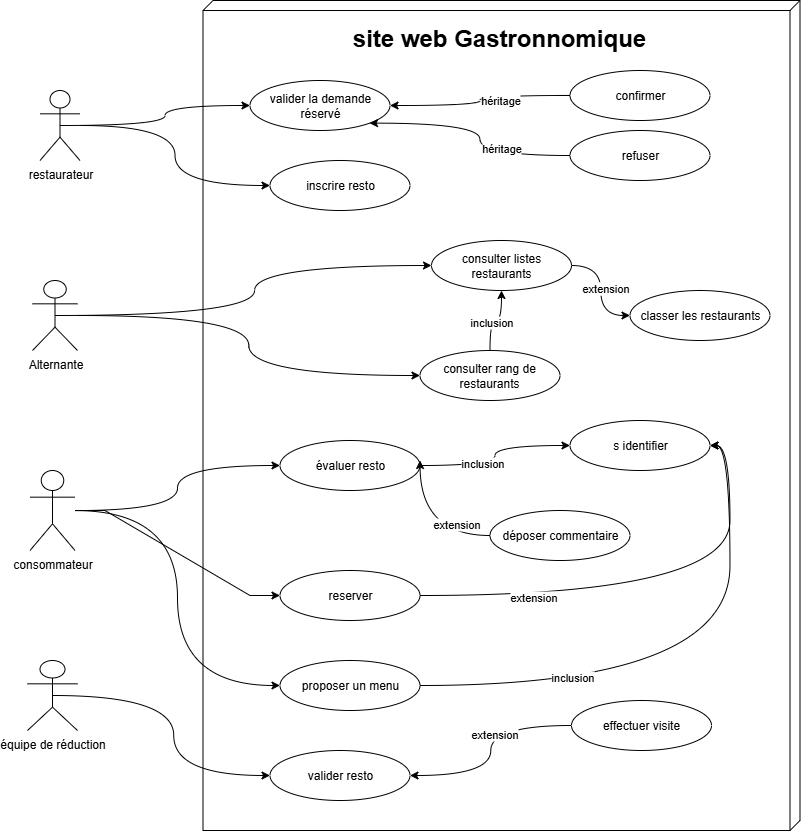

The diagram above was exported from draw.io. Its source (the exported page's mxGraphModel, read from the mxfile embedded in the PNG):
<mxGraphModel dx="2334" dy="661" grid="1" gridSize="10" guides="1" tooltips="1" connect="1" arrows="1" fold="1" page="1" pageScale="1" pageWidth="827" pageHeight="1169" math="0" shadow="0">
  <root>
    <mxCell id="0" />
    <mxCell id="1" parent="0" />
    <mxCell id="MVAtWiTfJZWmfts7WWSi-20" value="" style="verticalAlign=top;align=left;spacingTop=8;spacingLeft=2;spacingRight=12;shape=cube;size=10;direction=south;fontStyle=4;html=1;whiteSpace=wrap;" parent="1" vertex="1">
      <mxGeometry x="-154.5" y="200" width="597" height="830" as="geometry" />
    </mxCell>
    <mxCell id="MVAtWiTfJZWmfts7WWSi-45" style="edgeStyle=orthogonalEdgeStyle;rounded=0;orthogonalLoop=1;jettySize=auto;html=1;exitX=0.5;exitY=0.5;exitDx=0;exitDy=0;exitPerimeter=0;entryX=0;entryY=0.5;entryDx=0;entryDy=0;curved=1;" parent="1" source="MVAtWiTfJZWmfts7WWSi-1" target="MVAtWiTfJZWmfts7WWSi-27" edge="1">
      <mxGeometry relative="1" as="geometry" />
    </mxCell>
    <mxCell id="MVAtWiTfJZWmfts7WWSi-47" style="edgeStyle=orthogonalEdgeStyle;rounded=0;orthogonalLoop=1;jettySize=auto;html=1;entryX=0;entryY=0.5;entryDx=0;entryDy=0;curved=1;" parent="1" source="MVAtWiTfJZWmfts7WWSi-1" target="MVAtWiTfJZWmfts7WWSi-36" edge="1">
      <mxGeometry relative="1" as="geometry">
        <mxPoint x="-187.5" y="380" as="targetPoint" />
      </mxGeometry>
    </mxCell>
    <mxCell id="MVAtWiTfJZWmfts7WWSi-1" value="restaurateur" style="shape=umlActor;verticalLabelPosition=bottom;verticalAlign=top;html=1;outlineConnect=0;" parent="1" vertex="1">
      <mxGeometry x="-317.5" y="290" width="40" height="70" as="geometry" />
    </mxCell>
    <mxCell id="MVAtWiTfJZWmfts7WWSi-50" style="edgeStyle=orthogonalEdgeStyle;rounded=0;orthogonalLoop=1;jettySize=auto;html=1;exitX=0.5;exitY=0.5;exitDx=0;exitDy=0;exitPerimeter=0;curved=1;" parent="1" source="MVAtWiTfJZWmfts7WWSi-2" target="MVAtWiTfJZWmfts7WWSi-39" edge="1">
      <mxGeometry relative="1" as="geometry" />
    </mxCell>
    <mxCell id="9x31wO-wdmi3HzjDKiun-5" style="edgeStyle=orthogonalEdgeStyle;rounded=0;orthogonalLoop=1;jettySize=auto;html=1;entryX=0;entryY=0.5;entryDx=0;entryDy=0;curved=1;" edge="1" parent="1" source="MVAtWiTfJZWmfts7WWSi-2" target="9x31wO-wdmi3HzjDKiun-2">
      <mxGeometry relative="1" as="geometry" />
    </mxCell>
    <mxCell id="MVAtWiTfJZWmfts7WWSi-2" value="Alternante" style="shape=umlActor;verticalLabelPosition=bottom;verticalAlign=top;html=1;outlineConnect=0;" parent="1" vertex="1">
      <mxGeometry x="-325" y="480" width="45" height="70" as="geometry" />
    </mxCell>
    <mxCell id="MVAtWiTfJZWmfts7WWSi-53" style="edgeStyle=entityRelationEdgeStyle;rounded=0;orthogonalLoop=1;jettySize=auto;html=1;" parent="1" source="MVAtWiTfJZWmfts7WWSi-7" target="MVAtWiTfJZWmfts7WWSi-41" edge="1">
      <mxGeometry relative="1" as="geometry" />
    </mxCell>
    <mxCell id="MVAtWiTfJZWmfts7WWSi-66" style="edgeStyle=orthogonalEdgeStyle;rounded=0;orthogonalLoop=1;jettySize=auto;html=1;entryX=0;entryY=0.5;entryDx=0;entryDy=0;curved=1;" parent="1" source="MVAtWiTfJZWmfts7WWSi-7" target="MVAtWiTfJZWmfts7WWSi-33" edge="1">
      <mxGeometry relative="1" as="geometry" />
    </mxCell>
    <mxCell id="9x31wO-wdmi3HzjDKiun-10" style="edgeStyle=orthogonalEdgeStyle;rounded=0;orthogonalLoop=1;jettySize=auto;html=1;entryX=0;entryY=0.5;entryDx=0;entryDy=0;curved=1;" edge="1" parent="1" source="MVAtWiTfJZWmfts7WWSi-7" target="9x31wO-wdmi3HzjDKiun-8">
      <mxGeometry relative="1" as="geometry" />
    </mxCell>
    <mxCell id="MVAtWiTfJZWmfts7WWSi-7" value="consommateur" style="shape=umlActor;verticalLabelPosition=bottom;verticalAlign=top;html=1;outlineConnect=0;" parent="1" vertex="1">
      <mxGeometry x="-327.5" y="670" width="45" height="80" as="geometry" />
    </mxCell>
    <mxCell id="MVAtWiTfJZWmfts7WWSi-65" style="edgeStyle=orthogonalEdgeStyle;rounded=0;orthogonalLoop=1;jettySize=auto;html=1;exitX=0.5;exitY=0.5;exitDx=0;exitDy=0;exitPerimeter=0;entryX=0;entryY=0.5;entryDx=0;entryDy=0;curved=1;" parent="1" source="MVAtWiTfJZWmfts7WWSi-8" target="MVAtWiTfJZWmfts7WWSi-42" edge="1">
      <mxGeometry relative="1" as="geometry" />
    </mxCell>
    <mxCell id="MVAtWiTfJZWmfts7WWSi-8" value="équipe de réduction" style="shape=umlActor;verticalLabelPosition=bottom;verticalAlign=top;html=1;outlineConnect=0;" parent="1" vertex="1">
      <mxGeometry x="-330" y="860" width="50" height="70" as="geometry" />
    </mxCell>
    <mxCell id="MVAtWiTfJZWmfts7WWSi-24" value="&lt;b&gt;&lt;font style=&quot;font-size: 24px;&quot;&gt;site web Gastronnomique&lt;/font&gt;&lt;/b&gt;" style="text;html=1;align=center;verticalAlign=middle;whiteSpace=wrap;rounded=0;" parent="1" vertex="1">
      <mxGeometry x="-17.5" y="210" width="320" height="55" as="geometry" />
    </mxCell>
    <mxCell id="MVAtWiTfJZWmfts7WWSi-27" value="valider la demande réservé" style="ellipse;whiteSpace=wrap;html=1;strokeColor=light-dark(#000000,#FBF4FF);fillColor=light-dark(#FFFFFF,#2A34FF);" parent="1" vertex="1">
      <mxGeometry x="-107.5" y="280" width="140" height="50" as="geometry" />
    </mxCell>
    <mxCell id="MVAtWiTfJZWmfts7WWSi-43" style="edgeStyle=orthogonalEdgeStyle;rounded=0;orthogonalLoop=1;jettySize=auto;html=1;exitX=0;exitY=0.5;exitDx=0;exitDy=0;curved=1;fillColor=light-dark(#FFFFFF,#2A34FF);" parent="1" source="MVAtWiTfJZWmfts7WWSi-32" target="MVAtWiTfJZWmfts7WWSi-27" edge="1">
      <mxGeometry relative="1" as="geometry" />
    </mxCell>
    <mxCell id="MVAtWiTfJZWmfts7WWSi-72" value="héritage" style="edgeLabel;html=1;align=center;verticalAlign=middle;resizable=0;points=[];" parent="MVAtWiTfJZWmfts7WWSi-43" vertex="1" connectable="0">
      <mxGeometry x="-0.2585" y="4" relative="1" as="geometry">
        <mxPoint as="offset" />
      </mxGeometry>
    </mxCell>
    <mxCell id="MVAtWiTfJZWmfts7WWSi-32" value="confirmer" style="ellipse;whiteSpace=wrap;html=1;fillColor=light-dark(#FFFFFF,#2A34FF);strokeColor=light-dark(#000000,#FAF4FF);" parent="1" vertex="1">
      <mxGeometry x="212.5" y="270" width="140" height="50" as="geometry" />
    </mxCell>
    <mxCell id="MVAtWiTfJZWmfts7WWSi-54" style="edgeStyle=orthogonalEdgeStyle;rounded=0;orthogonalLoop=1;jettySize=auto;html=1;exitX=1;exitY=0.5;exitDx=0;exitDy=0;curved=1;fillColor=light-dark(transparent,#FF35F5);" parent="1" source="MVAtWiTfJZWmfts7WWSi-33" target="MVAtWiTfJZWmfts7WWSi-37" edge="1">
      <mxGeometry relative="1" as="geometry" />
    </mxCell>
    <mxCell id="MVAtWiTfJZWmfts7WWSi-74" value="inclusion" style="edgeLabel;html=1;align=center;verticalAlign=middle;resizable=0;points=[];" parent="MVAtWiTfJZWmfts7WWSi-54" vertex="1" connectable="0">
      <mxGeometry x="-0.2732" y="3" relative="1" as="geometry">
        <mxPoint as="offset" />
      </mxGeometry>
    </mxCell>
    <mxCell id="MVAtWiTfJZWmfts7WWSi-33" value="évaluer resto" style="ellipse;whiteSpace=wrap;html=1;fillColor=light-dark(transparent,#FF35F5);" parent="1" vertex="1">
      <mxGeometry x="-77.5" y="640" width="140" height="50" as="geometry" />
    </mxCell>
    <mxCell id="MVAtWiTfJZWmfts7WWSi-44" style="edgeStyle=orthogonalEdgeStyle;rounded=0;orthogonalLoop=1;jettySize=auto;html=1;exitX=0;exitY=0.5;exitDx=0;exitDy=0;entryX=1;entryY=1;entryDx=0;entryDy=0;curved=1;fillColor=light-dark(#FFFFFF,#2A34FF);" parent="1" source="MVAtWiTfJZWmfts7WWSi-34" target="MVAtWiTfJZWmfts7WWSi-27" edge="1">
      <mxGeometry relative="1" as="geometry" />
    </mxCell>
    <mxCell id="MVAtWiTfJZWmfts7WWSi-73" value="héritage" style="edgeLabel;html=1;align=center;verticalAlign=middle;resizable=0;points=[];" parent="MVAtWiTfJZWmfts7WWSi-44" vertex="1" connectable="0">
      <mxGeometry x="-0.4033" y="-8" relative="1" as="geometry">
        <mxPoint as="offset" />
      </mxGeometry>
    </mxCell>
    <mxCell id="MVAtWiTfJZWmfts7WWSi-34" value="refuser" style="ellipse;whiteSpace=wrap;html=1;fillColor=light-dark(#FFFFFF,#2A34FF);" parent="1" vertex="1">
      <mxGeometry x="212.5" y="330" width="140" height="50" as="geometry" />
    </mxCell>
    <mxCell id="MVAtWiTfJZWmfts7WWSi-36" value="inscrire resto" style="ellipse;whiteSpace=wrap;html=1;fillColor=light-dark(#FFFFFF,#2A34FF);" parent="1" vertex="1">
      <mxGeometry x="-87.5" y="360" width="140" height="50" as="geometry" />
    </mxCell>
    <mxCell id="MVAtWiTfJZWmfts7WWSi-37" value="s identifier" style="ellipse;whiteSpace=wrap;html=1;fillColor=light-dark(transparent,#FF35F5);" parent="1" vertex="1">
      <mxGeometry x="212.5" y="620" width="140" height="50" as="geometry" />
    </mxCell>
    <mxCell id="MVAtWiTfJZWmfts7WWSi-55" style="edgeStyle=orthogonalEdgeStyle;rounded=0;orthogonalLoop=1;jettySize=auto;html=1;exitX=0;exitY=0.5;exitDx=0;exitDy=0;curved=1;fillColor=light-dark(transparent,#FF35F5);" parent="1" source="MVAtWiTfJZWmfts7WWSi-38" edge="1">
      <mxGeometry relative="1" as="geometry">
        <mxPoint x="62.5" y="660" as="targetPoint" />
      </mxGeometry>
    </mxCell>
    <mxCell id="MVAtWiTfJZWmfts7WWSi-75" value="extension" style="edgeLabel;html=1;align=center;verticalAlign=middle;resizable=0;points=[];" parent="MVAtWiTfJZWmfts7WWSi-55" vertex="1" connectable="0">
      <mxGeometry x="-0.5262" y="-12" relative="1" as="geometry">
        <mxPoint as="offset" />
      </mxGeometry>
    </mxCell>
    <mxCell id="MVAtWiTfJZWmfts7WWSi-38" value="déposer commentaire" style="ellipse;whiteSpace=wrap;html=1;fillColor=light-dark(transparent,#FF35F5);" parent="1" vertex="1">
      <mxGeometry x="132.5" y="710" width="140" height="50" as="geometry" />
    </mxCell>
    <mxCell id="9x31wO-wdmi3HzjDKiun-15" style="edgeStyle=orthogonalEdgeStyle;rounded=0;orthogonalLoop=1;jettySize=auto;html=1;curved=1;" edge="1" parent="1" source="MVAtWiTfJZWmfts7WWSi-39" target="9x31wO-wdmi3HzjDKiun-14">
      <mxGeometry relative="1" as="geometry" />
    </mxCell>
    <mxCell id="9x31wO-wdmi3HzjDKiun-16" value="Text" style="edgeLabel;html=1;align=center;verticalAlign=middle;resizable=0;points=[];" vertex="1" connectable="0" parent="9x31wO-wdmi3HzjDKiun-15">
      <mxGeometry x="-0.0482" y="3" relative="1" as="geometry">
        <mxPoint as="offset" />
      </mxGeometry>
    </mxCell>
    <mxCell id="9x31wO-wdmi3HzjDKiun-17" value="extension" style="edgeLabel;html=1;align=center;verticalAlign=middle;resizable=0;points=[];" vertex="1" connectable="0" parent="9x31wO-wdmi3HzjDKiun-15">
      <mxGeometry x="-0.0482" y="4" relative="1" as="geometry">
        <mxPoint as="offset" />
      </mxGeometry>
    </mxCell>
    <mxCell id="MVAtWiTfJZWmfts7WWSi-39" value="consulter listes restaurants" style="ellipse;whiteSpace=wrap;html=1;fillColor=light-dark(#FFFFFF,#FF37A0);" parent="1" vertex="1">
      <mxGeometry x="74" y="440" width="140" height="50" as="geometry" />
    </mxCell>
    <mxCell id="MVAtWiTfJZWmfts7WWSi-68" style="edgeStyle=orthogonalEdgeStyle;rounded=0;orthogonalLoop=1;jettySize=auto;html=1;entryX=1;entryY=0.5;entryDx=0;entryDy=0;curved=1;fillColor=light-dark(transparent,#FF35F5);" parent="1" source="MVAtWiTfJZWmfts7WWSi-41" target="MVAtWiTfJZWmfts7WWSi-37" edge="1">
      <mxGeometry relative="1" as="geometry" />
    </mxCell>
    <mxCell id="MVAtWiTfJZWmfts7WWSi-76" value="extension" style="edgeLabel;html=1;align=center;verticalAlign=middle;resizable=0;points=[];" parent="MVAtWiTfJZWmfts7WWSi-68" vertex="1" connectable="0">
      <mxGeometry x="-0.5296" y="-1" relative="1" as="geometry">
        <mxPoint as="offset" />
      </mxGeometry>
    </mxCell>
    <mxCell id="MVAtWiTfJZWmfts7WWSi-41" value="reserver" style="ellipse;whiteSpace=wrap;html=1;fillColor=light-dark(transparent,#FF35F5);" parent="1" vertex="1">
      <mxGeometry x="-77.5" y="770" width="140" height="50" as="geometry" />
    </mxCell>
    <mxCell id="MVAtWiTfJZWmfts7WWSi-69" style="edgeStyle=orthogonalEdgeStyle;rounded=0;orthogonalLoop=1;jettySize=auto;html=1;exitX=0.5;exitY=1;exitDx=0;exitDy=0;fillColor=light-dark(#FFFFFF,#2A34FF);" parent="1" source="MVAtWiTfJZWmfts7WWSi-36" target="MVAtWiTfJZWmfts7WWSi-36" edge="1">
      <mxGeometry relative="1" as="geometry" />
    </mxCell>
    <mxCell id="MVAtWiTfJZWmfts7WWSi-63" style="edgeStyle=orthogonalEdgeStyle;rounded=0;orthogonalLoop=1;jettySize=auto;html=1;fillColor=light-dark(#FFFFFF,transparent);shadow=0;strokeColor=light-dark(#000000,#F7FF55);curved=1;" parent="1" source="MVAtWiTfJZWmfts7WWSi-40" target="MVAtWiTfJZWmfts7WWSi-42" edge="1">
      <mxGeometry relative="1" as="geometry" />
    </mxCell>
    <mxCell id="MVAtWiTfJZWmfts7WWSi-77" value="extension" style="edgeLabel;html=1;align=center;verticalAlign=middle;resizable=0;points=[];fillColor=light-dark(#FFFFFF,transparent);shadow=0;strokeColor=light-dark(#000000,#F7FF55);" parent="MVAtWiTfJZWmfts7WWSi-63" vertex="1" connectable="0">
      <mxGeometry x="-0.1593" y="3" relative="1" as="geometry">
        <mxPoint as="offset" />
      </mxGeometry>
    </mxCell>
    <mxCell id="MVAtWiTfJZWmfts7WWSi-40" value="effectuer visite" style="ellipse;whiteSpace=wrap;html=1;fillColor=light-dark(#FFFFFF,transparent);shadow=0;strokeColor=light-dark(#000000,#F7FF55);" parent="1" vertex="1">
      <mxGeometry x="214" y="900" width="140" height="50" as="geometry" />
    </mxCell>
    <mxCell id="MVAtWiTfJZWmfts7WWSi-42" value="valider resto" style="ellipse;whiteSpace=wrap;html=1;fillColor=light-dark(#FFFFFF,transparent);shadow=0;strokeColor=light-dark(#000000,#F7FF55);" parent="1" vertex="1">
      <mxGeometry x="-87.5" y="950" width="140" height="50" as="geometry" />
    </mxCell>
    <mxCell id="9x31wO-wdmi3HzjDKiun-6" style="edgeStyle=orthogonalEdgeStyle;rounded=0;orthogonalLoop=1;jettySize=auto;html=1;entryX=0.5;entryY=1;entryDx=0;entryDy=0;curved=1;" edge="1" parent="1" source="9x31wO-wdmi3HzjDKiun-2" target="MVAtWiTfJZWmfts7WWSi-39">
      <mxGeometry relative="1" as="geometry" />
    </mxCell>
    <mxCell id="9x31wO-wdmi3HzjDKiun-7" value="inclusion" style="edgeLabel;html=1;align=center;verticalAlign=middle;resizable=0;points=[];" vertex="1" connectable="0" parent="9x31wO-wdmi3HzjDKiun-6">
      <mxGeometry x="-0.1538" y="-1" relative="1" as="geometry">
        <mxPoint as="offset" />
      </mxGeometry>
    </mxCell>
    <mxCell id="9x31wO-wdmi3HzjDKiun-2" value="consulter rang de restaurants" style="ellipse;whiteSpace=wrap;html=1;fillColor=light-dark(#FFFFFF,#FF37A0);" vertex="1" parent="1">
      <mxGeometry x="62.5" y="550" width="140" height="50" as="geometry" />
    </mxCell>
    <mxCell id="9x31wO-wdmi3HzjDKiun-11" style="edgeStyle=orthogonalEdgeStyle;rounded=0;orthogonalLoop=1;jettySize=auto;html=1;entryX=1;entryY=0.5;entryDx=0;entryDy=0;curved=1;" edge="1" parent="1" source="9x31wO-wdmi3HzjDKiun-8" target="MVAtWiTfJZWmfts7WWSi-37">
      <mxGeometry relative="1" as="geometry" />
    </mxCell>
    <mxCell id="9x31wO-wdmi3HzjDKiun-12" value="inclusion" style="edgeLabel;html=1;align=center;verticalAlign=middle;resizable=0;points=[];" vertex="1" connectable="0" parent="9x31wO-wdmi3HzjDKiun-11">
      <mxGeometry x="-0.4679" y="9" relative="1" as="geometry">
        <mxPoint as="offset" />
      </mxGeometry>
    </mxCell>
    <mxCell id="9x31wO-wdmi3HzjDKiun-8" value="proposer un menu" style="ellipse;whiteSpace=wrap;html=1;fillColor=light-dark(transparent,#FF35F5);" vertex="1" parent="1">
      <mxGeometry x="-77.5" y="860" width="140" height="50" as="geometry" />
    </mxCell>
    <mxCell id="9x31wO-wdmi3HzjDKiun-14" value="classer les restaurants" style="ellipse;whiteSpace=wrap;html=1;fillColor=light-dark(#FFFFFF,#FF37A0);" vertex="1" parent="1">
      <mxGeometry x="272.5" y="490" width="140" height="50" as="geometry" />
    </mxCell>
  </root>
</mxGraphModel>